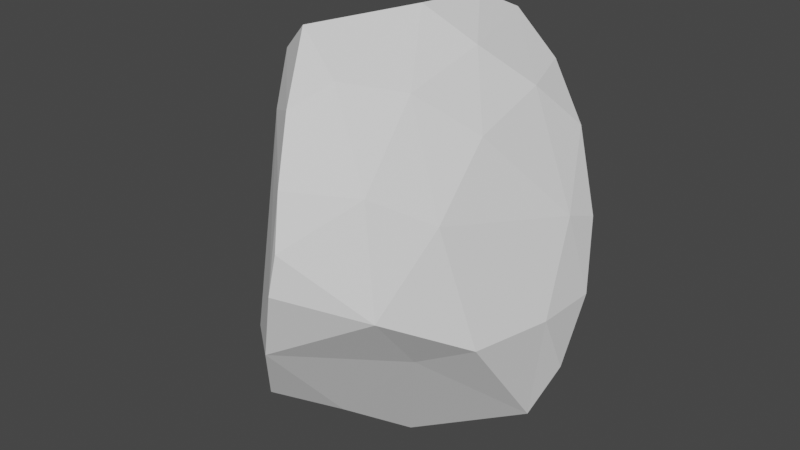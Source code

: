 # Source: rock9.blend  (saved by Blender 2.81.16; exported with 4.5.12 LTS)
import bpy
from mathutils import Matrix  # noqa: F401  (used for matrix-valued properties, if any)

bpy.ops.wm.read_factory_settings(use_empty=True)
scene = bpy.context.scene
scene.name = 'Scene'

# ---- collections
col_collection = bpy.data.collections.new('Collection'); scene.collection.children.link(col_collection)

# ---- world
world_world = bpy.data.worlds.new('World'); scene.world = world_world
world_world.use_nodes = True; world_world.node_tree.nodes.clear()
_N = world_world.node_tree.nodes; _L = world_world.node_tree.links
n0 = _N.new('ShaderNodeOutputWorld'); n0.name = 'World Output'; n0.location = (300, 300)
n1 = _N.new('ShaderNodeBackground'); n1.name = 'Background'; n1.location = (10, 300)
n1.inputs[0].default_value = (0.05088, 0.05088, 0.05088, 1.0)
_L.new(n1.outputs[0], n0.inputs[0])
n0.is_active_output = True
world_world.color = (0.05088, 0.05088, 0.05088)
world_world.use_sun_shadow = False
world_world.sun_shadow_jitter_overblur = 0.0

# ---- meshes
me_sphere = bpy.data.meshes.new('Sphere')
me_sphere.from_pydata([(0.2739, 0.04356, 0.8597), (0.7058, 0.1887, 0.1212), (0.7805, 0.263, -0.2867), (0.7551, 0.1245, -0.6317), (0.6593, -0.4329, -0.3044), (0.131, -0.221, -1.088), (0.2891, -0.7152, 0.4081), (0.4176, -0.8077, -0.0879), (0.01864, -0.9307, 0.4418), (0.07404, -1.018, 0.2072), (-0.07249, -0.9714, -0.357), (-0.3512, -0.7402, -0.4291), (-0.2301, -0.5019, 0.9758), (-0.4116, -0.649, -0.7315), (-0.7171, -0.1057, -0.6432), (-0.6932, -0.2157, 0.3935), (-0.7108, 0.1159, -0.4782), (-0.6261, 0.3477, -0.1045), (-0.3821, 0.5744, 0.2943), (-0.629, 0.3447, -0.3303), (-0.193, 0.5378, 0.6595), (0.07454, -0.01365, -0.9942), (0.1137, 0.2145, -0.8549), (0.07459, 0.3264, 0.9999), (0.1586, 0.5121, 0.9031), (-0.0185, 0.02608, -0.9368), (0.3716, 0.5241, 0.6972), (0.2594, 0.4176, -0.7419), (0.3388, 0.5945, 0.292), (0.5613, 0.4033, -0.3908), (0.5665, 0.4657, 0.4341), (0.7203, 0.3721, 0.05427), (0.4538, 0.2432, 0.6613), (0.765, -0.05046, -0.2937), (0.535, 0.2095, -0.8082), (0.4613, -0.1598, 0.5479), (0.6685, -0.001406, -0.872), (0.4946, -0.4909, 0.2625), (0.2428, -0.369, 0.7481), (0.03833, -0.04683, 1.02), (0.3864, -0.5115, -0.4347), (0.02298, -0.5876, 0.8086), (0.05125, -1.046, 0.01343), (-0.08182, -0.7653, 0.7085), (-0.03344, -0.5311, -0.8778), (-0.2498, -0.792, -0.7313), (-0.3129, -0.5982, 0.61), (-0.3491, -0.2269, 0.8941), (-0.7478, -0.307, -0.4985), (-0.497, -0.4475, 0.08138), (-0.8042, -0.2181, -0.287), (-0.4361, -0.399, 0.8097), (-0.4409, -0.2401, -0.8821), (-0.4988, -0.1561, 0.7263), (-0.7992, -0.1694, -0.01356), (-0.4533, 0.2229, 0.6117), (-0.6361, 0.1106, 0.3012), (-0.3132, 0.125, 0.8346), (0.08707, 0.5784, -0.5151), (-0.3234, 0.754, -0.1466), (-0.1004, 0.7253, 0.497), (-0.2314, 0.78, 0.1339)], [], [(61, 29, 58), (61, 60, 28), (27, 22, 58), (58, 22, 25), (25, 22, 21), (39, 23, 57), (24, 23, 0), (31, 29, 28), (27, 29, 34), (30, 32, 1), (34, 5, 22), (0, 23, 39), (31, 1, 2), (29, 2, 3), (29, 3, 34), (32, 35, 1), (34, 3, 36), (34, 36, 5), (1, 33, 2), (33, 36, 3), (1, 35, 37), (33, 37, 4), (0, 38, 35), (37, 7, 4), (4, 7, 40), (38, 37, 35), (37, 6, 7), (36, 40, 5), (38, 6, 37), (39, 41, 38), (9, 42, 7), (7, 6, 9), (6, 41, 8), (10, 45, 44), (43, 46, 8), (40, 10, 44), (8, 46, 42), (9, 8, 42), (42, 46, 11), (39, 12, 41), (12, 51, 43), (43, 51, 46), (10, 11, 45), (44, 52, 5), (12, 39, 57), (11, 48, 13), (46, 15, 49), (13, 52, 44), (57, 47, 12), (11, 49, 50), (51, 47, 53), (49, 54, 50), (51, 15, 46), (51, 53, 15), (15, 54, 49), (52, 48, 14), (21, 52, 14), (50, 14, 48), (53, 47, 57), (50, 16, 14), (15, 55, 56), (14, 25, 21), (56, 17, 54), (16, 19, 14), (55, 18, 56), (17, 18, 59), (19, 17, 59), (19, 59, 58), (20, 61, 18), (24, 60, 20), (23, 24, 20), (60, 24, 26), (28, 60, 26), (61, 28, 29), (26, 24, 32), (24, 0, 32), (26, 30, 28), (27, 34, 22), (28, 30, 31), (30, 1, 31), (29, 31, 2), (21, 22, 5), (2, 33, 3), (35, 32, 0), (36, 33, 4), (1, 37, 33), (4, 40, 36), (0, 39, 38), (5, 40, 44), (38, 41, 6), (9, 6, 8), (7, 42, 10), (7, 10, 40), (42, 11, 10), (43, 41, 12), (8, 41, 43), (45, 11, 13), (44, 45, 13), (11, 46, 49), (12, 47, 51), (11, 50, 48), (13, 48, 52), (50, 54, 16), (15, 53, 55), (15, 56, 54), (25, 14, 19), (54, 17, 16), (55, 53, 57), (16, 17, 19), (17, 56, 18), (57, 20, 55), (19, 58, 25), (55, 20, 18), (57, 23, 20), (59, 18, 61), (20, 60, 61), (59, 61, 58), (27, 58, 29), (32, 30, 26), (5, 52, 21)])
_uv = me_sphere.uv_layers.new(name='UVMap')
_uv.uv.foreach_set('vector', [0.7916, 0.5583, 0.5995, 0.3416, 0.7234, 0.2603, 0.7916, 0.5583, 0.7691, 0.6918, 0.6691, 0.6229, 0.6596, 0.1861, 0.6551, 0.09408, 0.7234, 0.2603, 0.7234, 0.2603, 0.6551, 0.09408, 0.7376, 0.04406, 0.7376, 0.04406, 0.6963, 0.02537, 0.7038, 0.003901, 0.67, 0.9893, 0.7157, 0.9101, 0.6726, 0.9921, 0.7011, 0.8276, 0.7157, 0.9101, 0.5755, 0.9286, 0.5757, 0.5196, 0.5995, 0.3416, 0.6691, 0.6229, 0.6596, 0.1861, 0.5995, 0.3416, 0.5395, 0.2102, 0.6087, 0.6677, 0.5741, 0.7863, 0.5336, 0.5526, 0.5395, 0.2102, 0.3236, 0.06818, 0.6551, 0.09408, 0.5836, 0.9561, 0.5848, 0.9721, 0.5767, 0.9917, 0.5757, 0.5196, 0.5336, 0.5526, 0.552, 0.396, 0.5995, 0.3416, 0.552, 0.396, 0.5211, 0.286, 0.5995, 0.3416, 0.5211, 0.286, 0.5395, 0.2102, 0.5741, 0.7863, 0.4486, 0.7546, 0.5336, 0.5526, 0.5395, 0.2102, 0.5211, 0.286, 0.497, 0.2045, 0.5395, 0.2102, 0.497, 0.2045, 0.3236, 0.06818, 0.5336, 0.5526, 0.4927, 0.388, 0.552, 0.396, 0.4927, 0.388, 0.497, 0.2045, 0.5211, 0.286, 0.5336, 0.5526, 0.4486, 0.7546, 0.3776, 0.6107, 0.4927, 0.388, 0.3776, 0.6107, 0.409, 0.3994, 0.5113, 0.9047, 0.3481, 0.8263, 0.4486, 0.7546, 0.3776, 0.6107, 0.3218, 0.4666, 0.409, 0.3994, 0.409, 0.3994, 0.3218, 0.4666, 0.347, 0.3216, 0.3481, 0.8263, 0.3776, 0.6107, 0.4486, 0.7546, 0.3776, 0.6107, 0.3086, 0.65, 0.3218, 0.4666, 0.497, 0.2045, 0.347, 0.3216, 0.3236, 0.06818, 0.3481, 0.8263, 0.3086, 0.65, 0.3776, 0.6107, 0.2791, 0.942, 0.256, 0.7959, 0.3481, 0.8263, 0.2615, 0.5691, 0.2583, 0.5027, 0.3218, 0.4666, 0.3218, 0.4666, 0.3086, 0.65, 0.2615, 0.5691, 0.3086, 0.65, 0.256, 0.7959, 0.257, 0.6515, 0.2382, 0.3892, 0.2013, 0.2706, 0.2211, 0.1906, 0.2325, 0.735, 0.1772, 0.7258, 0.257, 0.6515, 0.347, 0.3216, 0.2382, 0.3892, 0.2211, 0.1906, 0.257, 0.6515, 0.1772, 0.7258, 0.2583, 0.5027, 0.2615, 0.5691, 0.257, 0.6515, 0.2583, 0.5027, 0.2583, 0.5027, 0.1772, 0.7258, 0.1808, 0.3562, 0.2791, 0.942, 0.1886, 0.8362, 0.256, 0.7959, 0.1886, 0.8362, 0.1241, 0.7946, 0.2325, 0.735, 0.2325, 0.735, 0.1241, 0.7946, 0.1772, 0.7258, 0.2382, 0.3892, 0.1808, 0.3562, 0.2013, 0.2706, 0.2211, 0.1906, 0.08262, 0.1677, 0.1727, 0.06192, 0.1886, 0.8362, 0.2791, 0.942, 0.007712, 0.8965, 0.1808, 0.3562, 0.06182, 0.3136, 0.1609, 0.2574, 0.1772, 0.7258, 0.04658, 0.6701, 0.1166, 0.5377, 0.1609, 0.2574, 0.08262, 0.1677, 0.2211, 0.1906, 0.007712, 0.8965, 0.08874, 0.865, 0.1886, 0.8362, 0.1808, 0.3562, 0.1166, 0.5377, 0.04165, 0.3987, 0.1241, 0.7946, 0.08874, 0.865, 0.04746, 0.7984, 0.1166, 0.5377, 0.02289, 0.5156, 0.04165, 0.3987, 0.1241, 0.7946, 0.04658, 0.6701, 0.1772, 0.7258, 0.1241, 0.7946, 0.04746, 0.7984, 0.04658, 0.6701, 0.04658, 0.6701, 0.02289, 0.5156, 0.1166, 0.5377, 0.08262, 0.1677, 0.06182, 0.3136, 0.02584, 0.271, 0.05412, 0.02719, 0.08262, 0.1677, 0.02584, 0.271, 0.04165, 0.3987, 0.02584, 0.271, 0.06182, 0.3136, 0.04746, 0.7984, 0.08874, 0.865, 0.004945, 0.8509, 0.04165, 0.3987, 0.005387, 0.3472, 0.02584, 0.271, 0.04658, 0.6701, 0.005664, 0.7243, 0.002651, 0.6651, 0.02584, 0.271, 0.01836, 0.06041, 0.05412, 0.02719, 0.9716, 0.6358, 0.9226, 0.4597, 0.9956, 0.4638, 0.9846, 0.3112, 0.92, 0.3622, 0.9977, 0.2411, 0.9214, 0.7665, 0.8455, 0.6269, 0.9716, 0.6358, 0.9226, 0.4597, 0.8455, 0.6269, 0.8133, 0.4415, 0.92, 0.3622, 0.9226, 0.4597, 0.8133, 0.4415, 0.92, 0.3622, 0.8133, 0.4415, 0.7234, 0.2603, 0.8011, 0.7698, 0.7916, 0.5583, 0.8455, 0.6269, 0.7011, 0.8276, 0.7691, 0.6918, 0.8011, 0.7698, 0.7157, 0.9101, 0.7011, 0.8276, 0.8011, 0.7698, 0.7691, 0.6918, 0.7011, 0.8276, 0.6542, 0.772, 0.6691, 0.6229, 0.7691, 0.6918, 0.6542, 0.772, 0.7916, 0.5583, 0.6691, 0.6229, 0.5995, 0.3416, 0.6542, 0.772, 0.7011, 0.8276, 0.5741, 0.7863, 0.7011, 0.8276, 0.5755, 0.9286, 0.5741, 0.7863, 0.6542, 0.772, 0.6087, 0.6677, 0.6691, 0.6229, 0.6596, 0.1861, 0.5395, 0.2102, 0.6551, 0.09408, 0.6691, 0.6229, 0.6087, 0.6677, 0.5757, 0.5196, 0.6087, 0.6677, 0.5336, 0.5526, 0.5757, 0.5196, 0.5995, 0.3416, 0.5757, 0.5196, 0.552, 0.396, 0.5389, 0.02532, 0.6551, 0.09408, 0.3236, 0.06818, 0.552, 0.396, 0.4927, 0.388, 0.5211, 0.286, 0.4486, 0.7546, 0.5741, 0.7863, 0.5113, 0.9047, 0.497, 0.2045, 0.4927, 0.388, 0.409, 0.3994, 0.5336, 0.5526, 0.3776, 0.6107, 0.4927, 0.388, 0.409, 0.3994, 0.347, 0.3216, 0.497, 0.2045, 0.5113, 0.9047, 0.2791, 0.942, 0.3481, 0.8263, 0.3236, 0.06818, 0.347, 0.3216, 0.2211, 0.1906, 0.3481, 0.8263, 0.256, 0.7959, 0.3086, 0.65, 0.2615, 0.5691, 0.3086, 0.65, 0.257, 0.6515, 0.3218, 0.4666, 0.2583, 0.5027, 0.2382, 0.3892, 0.3218, 0.4666, 0.2382, 0.3892, 0.347, 0.3216, 0.2583, 0.5027, 0.1808, 0.3562, 0.2382, 0.3892, 0.2325, 0.735, 0.256, 0.7959, 0.1886, 0.8362, 0.257, 0.6515, 0.256, 0.7959, 0.2325, 0.735, 0.2013, 0.2706, 0.1808, 0.3562, 0.1609, 0.2574, 0.2211, 0.1906, 0.2013, 0.2706, 0.1609, 0.2574, 0.1808, 0.3562, 0.1772, 0.7258, 0.1166, 0.5377, 0.1886, 0.8362, 0.08874, 0.865, 0.1241, 0.7946, 0.1808, 0.3562, 0.04165, 0.3987, 0.06182, 0.3136, 0.1609, 0.2574, 0.06182, 0.3136, 0.08262, 0.1677, 0.04165, 0.3987, 0.02289, 0.5156, 0.005387, 0.3472, 0.04658, 0.6701, 0.04746, 0.7984, 0.005664, 0.7243, 0.04658, 0.6701, 0.002178, 0.5681, 0.02289, 0.5156, 0.9553, 0.04745, 0.9977, 0.2411, 0.92, 0.3622, 0.9956, 0.4638, 0.9226, 0.4597, 0.9846, 0.3112, 0.9214, 0.7665, 0.9981, 0.8055, 0.9315, 0.8797, 0.9846, 0.3112, 0.9226, 0.4597, 0.92, 0.3622, 0.9226, 0.4597, 0.9716, 0.6358, 0.8455, 0.6269, 0.9315, 0.8797, 0.8011, 0.7698, 0.9214, 0.7665, 0.92, 0.3622, 0.7234, 0.2603, 0.7996, 0.02275, 0.9214, 0.7665, 0.8011, 0.7698, 0.8455, 0.6269, 0.9315, 0.8797, 0.7157, 0.9101, 0.8011, 0.7698, 0.8133, 0.4415, 0.8455, 0.6269, 0.7916, 0.5583, 0.8011, 0.7698, 0.7691, 0.6918, 0.7916, 0.5583, 0.8133, 0.4415, 0.7916, 0.5583, 0.7234, 0.2603, 0.6596, 0.1861, 0.7234, 0.2603, 0.5995, 0.3416, 0.5741, 0.7863, 0.6087, 0.6677, 0.6542, 0.772, 0.1727, 0.06192, 0.08262, 0.1677, 0.06874, 0.05671])
me_sphere.use_remesh_fix_poles = True
me_sphere.use_remesh_preserve_attributes = False
me_sphere.use_mirror_vertex_groups = False
me_sphere.update()

# ---- objects
ob_sphere = bpy.data.objects.new('Sphere', me_sphere)

# ---- transforms, parenting, visibility, modifiers, constraints
ob_sphere.location = (0.0, 0.0, 0.0)
ob_sphere.lineart.crease_threshold = 0.0
_m = ob_sphere.modifiers.new('Decimate', 'DECIMATE')

# ---- collection membership
col_collection.objects.link(ob_sphere)

# ---- scene / render settings (as saved in the file)
scene.frame_start = 1; scene.frame_end = 250; scene.frame_set(1)
scene.render.engine = 'BLENDER_EEVEE_NEXT'
scene.cycles.use_denoising = False
scene.cycles.samples = 128
scene.cycles.sampling_pattern = 'TABULATED_SOBOL'
scene.cycles.use_adaptive_sampling = False
scene.cycles.use_light_tree = False
scene.view_settings.view_transform = 'Filmic'
bpy.context.view_layer.update()

# ---- added for rendering (the .blend has no active camera and no usable light): camera, sun
cam_auto = bpy.data.cameras.new('AutoCamera')
cam_auto.lens = 50.0
cam_auto.sensor_width = 36.0
cam_auto.clip_end = 1000.0
ob_auto_camera = bpy.data.objects.new('AutoCamera', cam_auto)
scene.collection.objects.link(ob_auto_camera)
ob_auto_camera.location = (2.95631, -3.69484, 2.3408)
ob_auto_camera.rotation_euler = (1.09748, -7.21219e-08, 0.694738)
scene.camera = ob_auto_camera
light_auto_sun = bpy.data.lights.new('AutoSun', 'SUN')
light_auto_sun.energy = 3.0
light_auto_sun.angle = 0.0523599
ob_auto_sun = bpy.data.objects.new('AutoSun', light_auto_sun)
scene.collection.objects.link(ob_auto_sun)
ob_auto_sun.rotation_euler = (0.872665, 0.174533, 0.523599)
bpy.context.view_layer.update()

